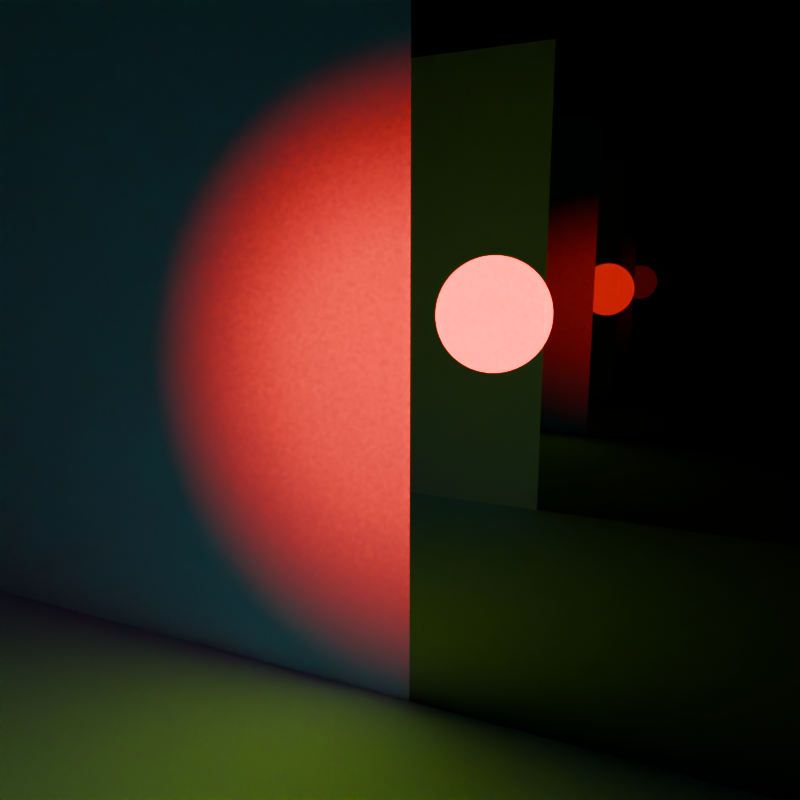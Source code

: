 # Source: light_path_diffuse_depth.blend  (saved by Blender 4.3.34; exported with 4.5.12 LTS)
import bpy
from mathutils import Matrix  # noqa: F401  (used for matrix-valued properties, if any)

bpy.ops.wm.read_factory_settings(use_empty=True)
scene = bpy.context.scene
scene.name = 'Scene'

# ---- collections
col_collection = bpy.data.collections.new('Collection'); scene.collection.children.link(col_collection)

# ---- materials (node trees are filled in below, after node groups)
mat_white_diffuse = bpy.data.materials.new('White Diffuse')
mat_mirror = bpy.data.materials.new('Mirror')

# ---- material node trees
mat_white_diffuse.use_nodes = True; mat_white_diffuse.node_tree.nodes.clear()
_N = mat_white_diffuse.node_tree.nodes; _L = mat_white_diffuse.node_tree.links
n0 = _N.new('ShaderNodeOutputMaterial'); n0.name = 'Material Output'; n0.location = (300, 300)
n1 = _N.new('ShaderNodeBsdfDiffuse'); n1.name = 'Diffuse BSDF'; n1.location = (67, 276)
n1.inputs[0].default_value = (1.0, 1.0, 1.0, 1.0)
_L.new(n1.outputs[0], n0.inputs[0])
n0.is_active_output = True
mat_mirror.use_nodes = True; mat_mirror.node_tree.nodes.clear()
_N = mat_mirror.node_tree.nodes; _L = mat_mirror.node_tree.links
n0 = _N.new('ShaderNodeOutputMaterial'); n0.name = 'Material Output'; n0.location = (300, 300)
n1 = _N.new('ShaderNodeBsdfAnisotropic'); n1.name = 'Glossy BSDF'; n1.location = (54, 275)
n1.inputs[0].default_value = (0.3, 0.3, 0.3, 1.0)
n1.inputs[1].default_value = 0.0
_L.new(n1.outputs[0], n0.inputs[0])
n0.is_active_output = True

# ---- cameras
cam_camera = bpy.data.cameras.new('Camera')
cam_camera.clip_end = 100.0
cam_camera.lens = 30.4
cam_camera.ortho_scale = 7.314

# ---- lights
light_spot = bpy.data.lights.new('Spot', 'SPOT')
light_spot.energy = 1000.0
light_spot.shadow_soft_size = 0.97
light_spot.spot_size = 1.349
light_spot.use_nodes = True; light_spot.node_tree.nodes.clear()
_N = light_spot.node_tree.nodes; _L = light_spot.node_tree.links
n0 = _N.new('ShaderNodeOutputLight'); n0.name = 'Light Output'; n0.location = (536, 300)
n1 = _N.new('ShaderNodeEmission'); n1.name = 'Emission'; n1.location = (353, 282)
n2 = _N.new('ShaderNodeLightPath'); n2.name = 'Light Path'; n2.location = (-304, 299)
n3 = _N.new('ShaderNodeValToRGB'); n3.name = 'Color Ramp'; n3.location = (81, 226)
n3.color_ramp.hue_interpolation = 'CW'
n3.color_ramp.color_mode = 'HSV'
while len(n3.color_ramp.elements) > 1: n3.color_ramp.elements.remove(n3.color_ramp.elements[-1])
n3.color_ramp.elements[0].position = 0.0; n3.color_ramp.elements[0].color = (1.0, 0.0, 0.0, 1.0)
_e = n3.color_ramp.elements.new(0.5); _e.color = (0.0, 1.0, 1.0, 1.0)
_e = n3.color_ramp.elements.new(1.0); _e.color = (1.0, 0.0, 0.0, 1.0)
n4 = _N.new('ShaderNodeMath'); n4.name = 'Math'; n4.location = (-100, 159)
n4.operation = 'DIVIDE'
n4.inputs[1].default_value = 4.0
_L.new(n1.outputs[0], n0.inputs[0])
_L.new(n3.outputs[0], n1.inputs[0])
_L.new(n4.outputs[0], n3.inputs[0])
_L.new(n2.outputs[10], n4.inputs[0])
n0.is_active_output = True

# ---- meshes
me_plane = bpy.data.meshes.new('Plane')
me_plane.from_pydata([(-1.0, -1.0, 0.0), (1.0, -1.0, 0.0), (-1.0, 1.0, 0.0), (1.0, 1.0, 0.0)], [], [(0, 1, 3, 2)])
_uv = me_plane.uv_layers.new(name='UVMap')
_uv.uv.foreach_set('vector', [0.0, 0.0, 1.0, 0.0, 1.0, 1.0, 0.0, 1.0])
me_plane.materials.append(mat_white_diffuse)
me_plane.update()
me_plane_001 = bpy.data.meshes.new('Plane.001')
me_plane_001.from_pydata([(-1.0, -1.0, 0.0), (1.0, -1.0, 0.0), (-1.0, 1.0, 0.0), (1.0, 1.0, 0.0), (0.0, -1.0, 0.0), (0.0, 1.0, 0.0)], [], [(4, 1, 3, 5), (0, 4, 5, 2)])
me_plane_001.polygons.foreach_set('material_index', [1, 0])
_uv = me_plane_001.uv_layers.new(name='UVMap')
_uv.uv.foreach_set('vector', [0.5, 0.0, 1.0, 0.0, 1.0, 1.0, 0.5, 1.0, 0.0, 0.0, 0.5, 0.0, 0.5, 1.0, 0.0, 1.0])
me_plane_001.materials.append(mat_white_diffuse)
me_plane_001.materials.append(mat_mirror)
me_plane_001.update()
me_plane_004 = bpy.data.meshes.new('Plane.004')
me_plane_004.from_pydata([(-1.0, -1.0, 0.0), (1.0, -1.0, 0.0), (-1.0, 1.0, 0.0), (1.0, 1.0, 0.0), (0.0, -1.0, 0.0), (0.0, 1.0, 0.0)], [], [(4, 1, 3, 5), (0, 4, 5, 2)])
me_plane_004.polygons.foreach_set('material_index', [1, 0])
_uv = me_plane_004.uv_layers.new(name='UVMap')
_uv.uv.foreach_set('vector', [0.5, 0.0, 1.0, 0.0, 1.0, 1.0, 0.5, 1.0, 0.0, 0.0, 0.5, 0.0, 0.5, 1.0, 0.0, 1.0])
me_plane_004.materials.append(mat_white_diffuse)
me_plane_004.materials.append(mat_mirror)
me_plane_004.update()

# ---- objects
ob_camera = bpy.data.objects.new('Camera', cam_camera)
ob_ground = bpy.data.objects.new('Ground', me_plane)
ob_wall_1 = bpy.data.objects.new('Wall 1', me_plane_001)
ob_spot_light = bpy.data.objects.new('Spot light', light_spot)
ob_wall_2 = bpy.data.objects.new('Wall 2', me_plane_004)

# ---- transforms, parenting, visibility, modifiers, constraints
ob_camera.location = (2.978, -0.1925, 5.431)
ob_camera.rotation_euler = (1.38, -1.039e-06, 0.4084)
ob_camera.lock_rotations_4d = False
ob_camera.empty_display_type = 'ARROWS'
ob_camera.color = (0.0, 0.0, 0.0, 0.0)
ob_camera.display_type = 'WIRE'
ob_camera.lineart.crease_threshold = 0.0
ob_ground.location = (0.0, 0.0, 0.0)
ob_ground.scale = (10.0, 10.0, 10.0)
ob_wall_1.location = (0.0, 6.988, 0.0)
ob_wall_1.rotation_euler = (1.571, -0.0, 0.0)
ob_wall_1.scale = (10.0, 10.0, 10.0)
ob_spot_light.location = (0.0, 3.476, 4.711)
ob_spot_light.rotation_euler = (1.454, -0.0, 0.0)
ob_wall_2.location = (0.0, -0.6342, 0.0)
ob_wall_2.rotation_euler = (1.571, -0.0, 0.0)
ob_wall_2.scale = (10.0, 10.0, 10.0)

# ---- collection membership
col_collection.objects.link(ob_camera)
col_collection.objects.link(ob_ground)
col_collection.objects.link(ob_wall_1)
col_collection.objects.link(ob_spot_light)
col_collection.objects.link(ob_wall_2)

# ---- scene / render settings (as saved in the file)
scene.camera = ob_camera
scene.frame_start = 1; scene.frame_end = 250; scene.frame_set(3)
scene.render.engine = 'CYCLES'
scene.render.resolution_x = 128
scene.render.resolution_y = 128
scene.cycles.use_denoising = False
scene.cycles.samples = 4
scene.cycles.use_adaptive_sampling = False
scene.cycles.use_light_tree = False
scene.cycles.min_light_bounces = 4
scene.cycles.caustics_reflective = False
scene.cycles.caustics_refractive = False
scene.cycles.max_bounces = 4
scene.cycles.transparent_max_bounces = 4
scene.cycles.sample_clamp_indirect = 0.0
scene.eevee.taa_render_samples = 4
scene.eevee.use_raytracing = True
bpy.context.view_layer.update()
